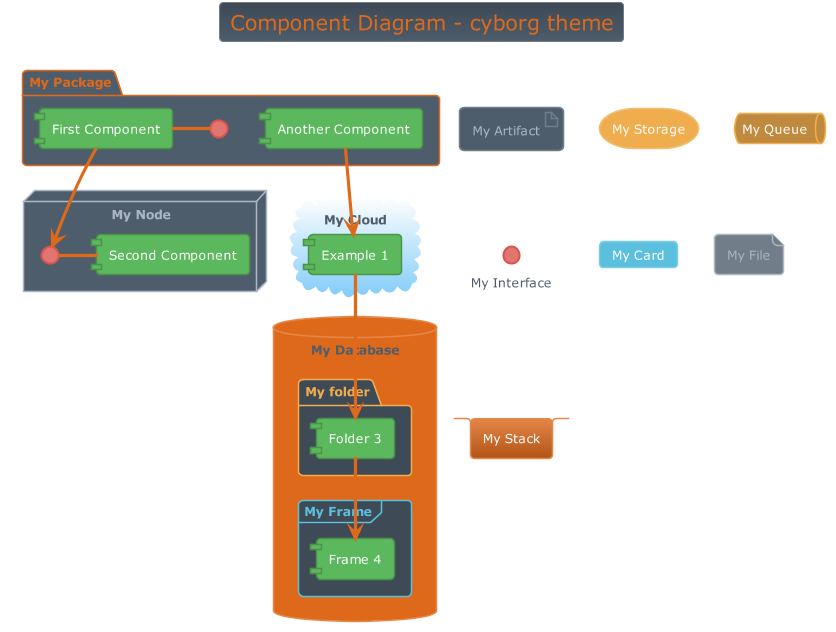

The diagram above was rendered by PlantUML. Its source (embedded in the PNG):
@startuml



skinparam backgroundColor transparent






skinparam defaultFontName       "Verdana"
skinparam defaultFontSize       12
skinparam dpi                   100
skinparam shadowing             false
skinparam roundcorner           8
skinparam ParticipantPadding    10
skinparam BoxPadding            2
skinparam Padding               2
skinparam ArrowColor            #4E5D6C
skinparam title {
	FontColor	                 #DF691A
	BorderColor	                 #717d89
	FontSize	    	         20
	BorderRoundCorner            8
	BorderThickness 	         1
	BackgroundColor              #3e4a56-#4E5D6C
}

skinparam legend {
	BackgroundColor #4E5D6C
	BorderColor #717d89
	FontColor #abb6c2
}

skinparam activity {
	FontColor #FFF
	BorderColor #DF691A
	BackgroundColor #DF691A
	BarColor #5cb85c
	StartColor #5bc0de
	EndColor #5bc0de
	DiamondBackgroundColor #3e4a56
  	DiamondBorderColor #717d89
  	DiamondFontColor #FFF
}

skinparam sequence {
	BorderColor #DF691A
	TitleFontColor #DF691A
	BackgroundColor transparent
	StartColor #DF691A
	EndColor #DF691A
    ParticipantBackgroundColor #DF691A
    ParticipantBorderColor #DF691A
	ParticipantBorderThickness 0
	ParticipantFontColor #FFF
	ActorBackgroundColor transparent
    ActorBorderColor #DF691A
	ActorFontColor #DF691A
	ArrowThickness 3
	ArrowColor #DF691A
	ArrowFontColor #FFF
	BoxBackgroundColor transparent
	BoxBorderColor #4E5D6C
	BoxFontColor $DARk
	LifeLineBorderColor #4E5D6C
	LifeLineBorderThickness 2
	LifeLineBackgroundColor #717d89
	GroupBorderColor #4E5D6C
	GroupFontColor #4E5D6C
	GroupHeaderFontColor #5bc0de
	DividerBackgroundColor #4E5D6C
    DividerBorderColor #4E5D6C
    DividerBorderThickness 2
    DividerFontColor #abb6c2
	ReferenceBackgroundColor transparent
	ReferenceBorderColor #4E5D6C
	ReferenceFontColor #4E5D6C
	ReferenceHeaderFontColor #5bc0de
}

skinparam partition {
	BorderColor #DF691A
	FontColor #DF691A
	BackgroundColor transparent
}

skinparam collections {
	BackgroundColor #DF691A
	BorderColor #e58748
}

skinparam control {
	BackgroundColor  #DF691A
	BorderColor #e58748
	FontColor #4E5D6C
}

skinparam entity {
	BackgroundColor  #DF691A
	BorderColor #e58748
	FontColor #4E5D6C
}

skinparam boundary {
	BackgroundColor  #DF691A
	BorderColor #e58748
	FontColor #4E5D6C
}

skinparam agent {
	BackgroundColor #f0ad4e
	BorderColor #C08A3E
	FontColor #4E5D6C
}

skinparam note {
	BorderThickness 1
	BackgroundColor #5bc0de
	BorderColor #7ccde5
	FontColor #FFF
}

skinparam artifact {
	BackgroundColor #4E5D6C
	BorderColor #717d89
	FontColor #abb6c2
}

skinparam component {
	BackgroundColor  #5cb85c
	BorderColor  #4a934a
	FontColor #FFF
}

skinparam interface {
	BackgroundColor  #e17572
	BorderColor  #d9534f
	FontColor #4E5D6C
}

skinparam storage {
	BackgroundColor #f0ad4e
  	BorderColor #f3bd71
	FontColor #FFF
}

skinparam node {
	BackgroundColor  #4E5D6C
	BorderColor #abb6c2
	FontColor #abb6c2
}

skinparam cloud {
	BackgroundColor white-lightskyblue
	BorderColor transparent
	FontColor #4E5D6C
}

skinparam database {
	BackgroundColor  #DF691A
	BorderColor #e58748
	FontColor #4E5D6C
}

skinparam actor {
	FontColor #4E5D6C
}

skinparam class {
	HeaderBackgroundColor #b25415
	FontColor #FFF
	BackgroundColor #DF691A
	BorderColor #e58748
	StereotypeFontColor #4E5D6C
	BorderThickness 1
	AttributeFontColor #abb6c2
	AttributeFontSize 11
}

skinparam object {
	FontColor #5cb85c
	BackgroundColor #4E5D6C
	BorderColor #717d89
	StereotypeFontColor #4E5D6C
	BorderThickness 1
	AttributeFontColor #FFF
	AttributeFontSize 11
}

skinparam usecase {
	BackgroundColor #4E5D6C
	BorderColor #4E5D6C
	BorderThickness 2
	FontColor #FFF
	StereotypeFontColor #DF691A
}

skinparam rectangle {
	BackgroundColor #3e4a56
	BorderColor #b25415
	BorderThickness 2
	FontColor #DF691A
	StereotypeFontColor #DF691A
}

skinparam package {
	BackgroundColor #4E5D6C
  	BorderColor #DF691A
	FontColor #DF691A
	BorderThickness 2
}

skinparam folder {
	BackgroundColor #3e4a56
  	BorderColor #f0ad4e
	FontColor #f0ad4e
	BorderThickness 2
}

skinparam frame {
	BackgroundColor #3e4a56
  	BorderColor #5bc0de
	FontColor #5bc0de
	BorderThickness 2
}

skinparam state {
	StartColor #5bc0de
	EndColor #5bc0de
	BackgroundColor #4E5D6C
	BorderColor #717d89
	FontColor #5bc0de
	AttributeFontColor #FFF
	AttributeFontSize 11
}

skinparam queue {
	BackgroundColor #C08A3E
  	BorderColor #f0ad4e
	FontColor #FFF
}

skinparam card {
	BackgroundColor #5bc0de
	BorderColor #7ccde5
	FontColor #FFF
}

skinparam file {
	BackgroundColor #717d89
	BorderColor #abb6c2
	FontColor #abb6c2
}

skinparam stack {
	BackgroundColor #e58748-#b25415
	BorderColor #e58748
	FontColor #FFF
}

title Component Diagram - cyborg theme


package "My Package" {
  HTTP - [First Component]
  [Another Component]
}
 
node "My Node" {
  FTP - [Second Component]
  [First Component] --> FTP
} 

cloud "My Cloud" {
  [Example 1]
}


database "My Database" {
  folder "My folder" {
	[Folder 3]
  }
  frame "My Frame" {
	[Frame 4]
  }
}

artifact "My Artifact"
storage "My Storage"
queue "My Queue"
interface "My Interface"
card "My Card"
file "My File"
stack "My Stack"

[Another Component] --> [Example 1]
[Example 1] --> [Folder 3]
[Folder 3] --> [Frame 4]

@enduml